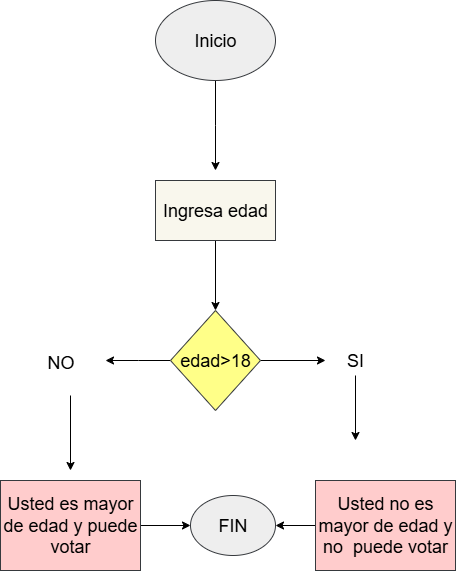

The diagram above was exported from draw.io. Its source (the exported page's mxGraphModel, read from the mxfile embedded in the PNG):
<mxGraphModel dx="872" dy="1634" grid="1" gridSize="10" guides="1" tooltips="1" connect="1" arrows="1" fold="1" page="1" pageScale="1" pageWidth="827" pageHeight="1169" math="0" shadow="0">
  <root>
    <mxCell id="0" />
    <mxCell id="1" parent="0" />
    <mxCell id="IuOc0Zuwk8Fr3StGo8f4-4" value="" style="edgeStyle=orthogonalEdgeStyle;rounded=0;orthogonalLoop=1;jettySize=auto;html=1;" edge="1" parent="1" source="IuOc0Zuwk8Fr3StGo8f4-1">
      <mxGeometry relative="1" as="geometry">
        <mxPoint x="380" y="160" as="targetPoint" />
      </mxGeometry>
    </mxCell>
    <mxCell id="IuOc0Zuwk8Fr3StGo8f4-1" value="&lt;font style=&quot;font-size: 18px;&quot;&gt;Inicio&lt;/font&gt;" style="ellipse;whiteSpace=wrap;html=1;fillColor=#eeeeee;strokeColor=#36393d;" vertex="1" parent="1">
      <mxGeometry x="320" y="-10" width="120" height="80" as="geometry" />
    </mxCell>
    <mxCell id="IuOc0Zuwk8Fr3StGo8f4-2" value="&lt;span style=&quot;font-size: 18px;&quot;&gt;FIN&lt;/span&gt;" style="ellipse;whiteSpace=wrap;html=1;fillColor=#eeeeee;strokeColor=#36393d;" vertex="1" parent="1">
      <mxGeometry x="355" y="485" width="85" height="60" as="geometry" />
    </mxCell>
    <mxCell id="IuOc0Zuwk8Fr3StGo8f4-7" value="" style="edgeStyle=orthogonalEdgeStyle;rounded=0;orthogonalLoop=1;jettySize=auto;html=1;" edge="1" parent="1" source="IuOc0Zuwk8Fr3StGo8f4-5" target="IuOc0Zuwk8Fr3StGo8f4-6">
      <mxGeometry relative="1" as="geometry" />
    </mxCell>
    <mxCell id="IuOc0Zuwk8Fr3StGo8f4-5" value="&lt;font style=&quot;font-size: 18px;&quot;&gt;Ingresa edad&lt;/font&gt;" style="rounded=0;whiteSpace=wrap;html=1;fillColor=#f9f7ed;strokeColor=#36393d;" vertex="1" parent="1">
      <mxGeometry x="320" y="170" width="120" height="60" as="geometry" />
    </mxCell>
    <mxCell id="IuOc0Zuwk8Fr3StGo8f4-9" value="" style="edgeStyle=orthogonalEdgeStyle;rounded=0;orthogonalLoop=1;jettySize=auto;html=1;" edge="1" parent="1" source="IuOc0Zuwk8Fr3StGo8f4-6">
      <mxGeometry relative="1" as="geometry">
        <mxPoint x="490" y="350" as="targetPoint" />
      </mxGeometry>
    </mxCell>
    <mxCell id="IuOc0Zuwk8Fr3StGo8f4-11" value="" style="edgeStyle=orthogonalEdgeStyle;rounded=0;orthogonalLoop=1;jettySize=auto;html=1;" edge="1" parent="1" source="IuOc0Zuwk8Fr3StGo8f4-6">
      <mxGeometry relative="1" as="geometry">
        <mxPoint x="270" y="350" as="targetPoint" />
      </mxGeometry>
    </mxCell>
    <mxCell id="IuOc0Zuwk8Fr3StGo8f4-6" value="&lt;font style=&quot;font-size: 18px;&quot;&gt;edad&amp;gt;18&lt;/font&gt;" style="rhombus;whiteSpace=wrap;html=1;fillColor=#ffff88;strokeColor=#36393d;rounded=0;" vertex="1" parent="1">
      <mxGeometry x="335" y="300" width="90" height="100" as="geometry" />
    </mxCell>
    <mxCell id="IuOc0Zuwk8Fr3StGo8f4-15" value="" style="edgeStyle=orthogonalEdgeStyle;rounded=0;orthogonalLoop=1;jettySize=auto;html=1;" edge="1" parent="1" source="IuOc0Zuwk8Fr3StGo8f4-12">
      <mxGeometry relative="1" as="geometry">
        <mxPoint x="520" y="430" as="targetPoint" />
      </mxGeometry>
    </mxCell>
    <mxCell id="IuOc0Zuwk8Fr3StGo8f4-12" value="&lt;font style=&quot;font-size: 18px;&quot;&gt;SI&lt;/font&gt;" style="text;html=1;align=center;verticalAlign=middle;whiteSpace=wrap;rounded=0;" vertex="1" parent="1">
      <mxGeometry x="490" y="335" width="60" height="30" as="geometry" />
    </mxCell>
    <mxCell id="IuOc0Zuwk8Fr3StGo8f4-17" value="" style="edgeStyle=orthogonalEdgeStyle;rounded=0;orthogonalLoop=1;jettySize=auto;html=1;" edge="1" parent="1" source="IuOc0Zuwk8Fr3StGo8f4-13">
      <mxGeometry relative="1" as="geometry">
        <mxPoint x="235" y="460" as="targetPoint" />
      </mxGeometry>
    </mxCell>
    <mxCell id="IuOc0Zuwk8Fr3StGo8f4-13" value="&lt;div style=&quot;text-align: center;&quot;&gt;&lt;span style=&quot;background-color: transparent; color: light-dark(rgb(0, 0, 0), rgb(255, 255, 255)); font-size: 18px;&quot;&gt;NO&lt;/span&gt;&lt;/div&gt;" style="text;whiteSpace=wrap;html=1;" vertex="1" parent="1">
      <mxGeometry x="210" y="335" width="50" height="50" as="geometry" />
    </mxCell>
    <mxCell id="IuOc0Zuwk8Fr3StGo8f4-20" value="" style="edgeStyle=orthogonalEdgeStyle;rounded=0;orthogonalLoop=1;jettySize=auto;html=1;" edge="1" parent="1" source="IuOc0Zuwk8Fr3StGo8f4-18" target="IuOc0Zuwk8Fr3StGo8f4-2">
      <mxGeometry relative="1" as="geometry" />
    </mxCell>
    <mxCell id="IuOc0Zuwk8Fr3StGo8f4-18" value="&lt;font style=&quot;font-size: 18px;&quot;&gt;Usted es mayor de edad y puede votar&lt;/font&gt;" style="rounded=0;whiteSpace=wrap;html=1;fillColor=#ffcccc;strokeColor=#36393d;" vertex="1" parent="1">
      <mxGeometry x="165" y="470" width="140" height="90" as="geometry" />
    </mxCell>
    <mxCell id="IuOc0Zuwk8Fr3StGo8f4-21" value="" style="edgeStyle=orthogonalEdgeStyle;rounded=0;orthogonalLoop=1;jettySize=auto;html=1;" edge="1" parent="1" source="IuOc0Zuwk8Fr3StGo8f4-19" target="IuOc0Zuwk8Fr3StGo8f4-2">
      <mxGeometry relative="1" as="geometry" />
    </mxCell>
    <mxCell id="IuOc0Zuwk8Fr3StGo8f4-19" value="&lt;font style=&quot;font-size: 18px;&quot;&gt;Usted no es mayor de edad y no&amp;nbsp; puede votar&lt;/font&gt;" style="rounded=0;whiteSpace=wrap;html=1;fillColor=#ffcccc;strokeColor=#36393d;" vertex="1" parent="1">
      <mxGeometry x="480" y="470" width="140" height="90" as="geometry" />
    </mxCell>
  </root>
</mxGraphModel>